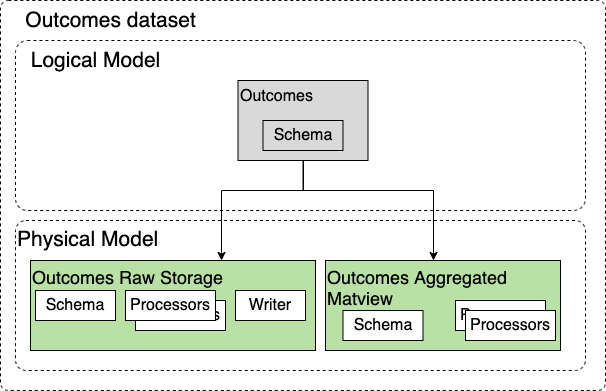

The diagram above was exported from draw.io. Its source (the exported page's mxGraphModel, read from the mxfile embedded in the PNG):
<mxGraphModel dx="946" dy="533" grid="1" gridSize="10" guides="1" tooltips="1" connect="1" arrows="1" fold="1" page="1" pageScale="1" pageWidth="850" pageHeight="1100" math="0" shadow="0">
  <root>
    <mxCell id="0" />
    <mxCell id="1" parent="0" />
    <mxCell id="eSSMQPdli64VKq0ak5Qe-1" value="" style="rounded=1;whiteSpace=wrap;html=1;glass=0;labelBackgroundColor=#D9D9D9;align=left;arcSize=2;dashed=1;" parent="1" vertex="1">
      <mxGeometry x="25" y="20" width="605" height="390" as="geometry" />
    </mxCell>
    <mxCell id="eSSMQPdli64VKq0ak5Qe-2" value="&lt;font style=&quot;font-size: 21px&quot;&gt;Outcomes dataset&lt;/font&gt;" style="text;html=1;align=center;verticalAlign=middle;resizable=0;points=[];autosize=1;" parent="1" vertex="1">
      <mxGeometry x="40" y="30" width="190" height="20" as="geometry" />
    </mxCell>
    <mxCell id="eSSMQPdli64VKq0ak5Qe-3" value="" style="rounded=1;whiteSpace=wrap;html=1;dashed=1;arcSize=7;labelBackgroundColor=#D9D9D9;glass=0;" parent="1" vertex="1">
      <mxGeometry x="40" y="60" width="570" height="170" as="geometry" />
    </mxCell>
    <mxCell id="eSSMQPdli64VKq0ak5Qe-4" value="&lt;font style=&quot;font-size: 21px&quot;&gt;Logical Model&lt;/font&gt;" style="text;html=1;align=center;verticalAlign=middle;resizable=0;points=[];autosize=1;" parent="1" vertex="1">
      <mxGeometry x="45" y="70" width="150" height="20" as="geometry" />
    </mxCell>
    <mxCell id="eSSMQPdli64VKq0ak5Qe-9" value="&lt;font style=&quot;font-size: 16px&quot;&gt;Outcomes&lt;/font&gt;" style="rounded=0;whiteSpace=wrap;html=1;verticalAlign=top;align=left;fillColor=#D9D9D9;" parent="1" vertex="1">
      <mxGeometry x="262.5" y="100" width="130" height="80" as="geometry" />
    </mxCell>
    <mxCell id="eSSMQPdli64VKq0ak5Qe-10" value="&lt;font style=&quot;font-size: 16px&quot;&gt;Schema&lt;/font&gt;" style="rounded=0;whiteSpace=wrap;html=1;fillColor=#D9D9D9;" parent="1" vertex="1">
      <mxGeometry x="287.5" y="140" width="80" height="30" as="geometry" />
    </mxCell>
    <mxCell id="eSSMQPdli64VKq0ak5Qe-12" value="&lt;font style=&quot;font-size: 21px&quot;&gt;Physical Model&lt;/font&gt;" style="rounded=1;whiteSpace=wrap;html=1;dashed=1;arcSize=7;align=left;verticalAlign=top;" parent="1" vertex="1">
      <mxGeometry x="40" y="240" width="570" height="150" as="geometry" />
    </mxCell>
    <mxCell id="eSSMQPdli64VKq0ak5Qe-13" value="&lt;font style=&quot;font-size: 18px&quot;&gt;Outcomes Raw Storage&lt;/font&gt;" style="rounded=0;whiteSpace=wrap;html=1;align=left;verticalAlign=top;fillColor=#B9E0A5;" parent="1" vertex="1">
      <mxGeometry x="55" y="280" width="285" height="90" as="geometry" />
    </mxCell>
    <mxCell id="eSSMQPdli64VKq0ak5Qe-14" value="&lt;font style=&quot;font-size: 16px&quot;&gt;Schema&lt;/font&gt;" style="rounded=0;whiteSpace=wrap;html=1;" parent="1" vertex="1">
      <mxGeometry x="60" y="310" width="80" height="30" as="geometry" />
    </mxCell>
    <mxCell id="mBxYqLEeWl9LNET528T6-2" value="&lt;font style=&quot;font-size: 18px&quot;&gt;Outcomes Aggregated Matview&lt;/font&gt;" style="rounded=0;whiteSpace=wrap;html=1;align=left;verticalAlign=top;fillColor=#B9E0A5;" vertex="1" parent="1">
      <mxGeometry x="350" y="280" width="235" height="90" as="geometry" />
    </mxCell>
    <mxCell id="mBxYqLEeWl9LNET528T6-3" value="&lt;font style=&quot;font-size: 16px&quot;&gt;Schema&lt;/font&gt;" style="rounded=0;whiteSpace=wrap;html=1;" vertex="1" parent="1">
      <mxGeometry x="367.5" y="330" width="80" height="30" as="geometry" />
    </mxCell>
    <mxCell id="mBxYqLEeWl9LNET528T6-4" value="&lt;font style=&quot;font-size: 16px&quot;&gt;Processors&lt;/font&gt;" style="rounded=0;whiteSpace=wrap;html=1;" vertex="1" parent="1">
      <mxGeometry x="480" y="320" width="90" height="30" as="geometry" />
    </mxCell>
    <mxCell id="mBxYqLEeWl9LNET528T6-5" value="&lt;font style=&quot;font-size: 16px&quot;&gt;Processors&lt;/font&gt;" style="rounded=0;whiteSpace=wrap;html=1;" vertex="1" parent="1">
      <mxGeometry x="160" y="320" width="90" height="30" as="geometry" />
    </mxCell>
    <mxCell id="mBxYqLEeWl9LNET528T6-6" value="&lt;font style=&quot;font-size: 16px&quot;&gt;Processors&lt;/font&gt;" style="rounded=0;whiteSpace=wrap;html=1;" vertex="1" parent="1">
      <mxGeometry x="490" y="330" width="90" height="30" as="geometry" />
    </mxCell>
    <mxCell id="mBxYqLEeWl9LNET528T6-7" value="&lt;font style=&quot;font-size: 16px&quot;&gt;Processors&lt;/font&gt;" style="rounded=0;whiteSpace=wrap;html=1;" vertex="1" parent="1">
      <mxGeometry x="150" y="310" width="90" height="30" as="geometry" />
    </mxCell>
    <mxCell id="mBxYqLEeWl9LNET528T6-9" style="edgeStyle=orthogonalEdgeStyle;rounded=0;orthogonalLoop=1;jettySize=auto;html=1;" edge="1" parent="1">
      <mxGeometry relative="1" as="geometry">
        <mxPoint x="328" y="180" as="sourcePoint" />
        <mxPoint x="246" y="280" as="targetPoint" />
        <Array as="points">
          <mxPoint x="328" y="210" />
          <mxPoint x="246" y="210" />
        </Array>
      </mxGeometry>
    </mxCell>
    <mxCell id="mBxYqLEeWl9LNET528T6-10" style="edgeStyle=orthogonalEdgeStyle;rounded=0;orthogonalLoop=1;jettySize=auto;html=1;" edge="1" parent="1" source="eSSMQPdli64VKq0ak5Qe-9" target="mBxYqLEeWl9LNET528T6-2">
      <mxGeometry relative="1" as="geometry">
        <Array as="points">
          <mxPoint x="328" y="210" />
          <mxPoint x="458" y="210" />
        </Array>
      </mxGeometry>
    </mxCell>
    <mxCell id="mBxYqLEeWl9LNET528T6-11" value="&lt;font style=&quot;font-size: 16px&quot;&gt;Writer&lt;/font&gt;" style="rounded=0;whiteSpace=wrap;html=1;" vertex="1" parent="1">
      <mxGeometry x="260" y="310" width="70" height="30" as="geometry" />
    </mxCell>
  </root>
</mxGraphModel>